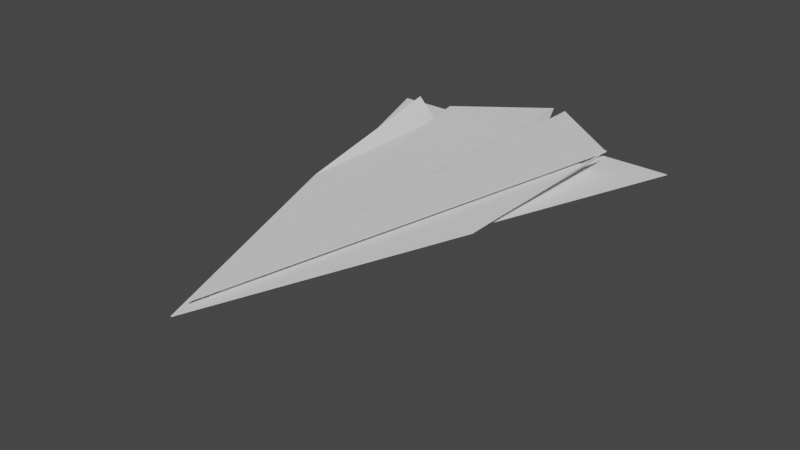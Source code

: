 # Source: ungroup.blend  (saved by Blender 3.3.6; exported with 4.5.12 LTS)
import bpy
from mathutils import Matrix  # noqa: F401  (used for matrix-valued properties, if any)

bpy.ops.wm.read_factory_settings(use_empty=True)
scene = bpy.context.scene
scene.name = 'Scene'

# ---- collections
col_collection = bpy.data.collections.new('Collection'); scene.collection.children.link(col_collection)

# ---- world
world_world = bpy.data.worlds.new('World'); scene.world = world_world
world_world.use_nodes = True; world_world.node_tree.nodes.clear()
_N = world_world.node_tree.nodes; _L = world_world.node_tree.links
n0 = _N.new('ShaderNodeOutputWorld'); n0.name = 'World Output'; n0.location = (300, 300)
n1 = _N.new('ShaderNodeBackground'); n1.name = 'Background'; n1.location = (10, 300)
n1.inputs[0].default_value = (0.05088, 0.05088, 0.05088, 1.0)
_L.new(n1.outputs[0], n0.inputs[0])
n0.is_active_output = True
world_world.color = (0.05088, 0.05088, 0.05088)
world_world.use_sun_shadow = False
world_world.sun_shadow_jitter_overblur = 0.0

# ---- meshes
me_paperplanes = bpy.data.meshes.new('PaperPlanes')
me_paperplanes.from_pydata([(0.001593, -1.598, 0.0), (0.00225, -1.598, 0.0), (1.177, 1.598, 0.0), (0.05051, 1.598, 0.0), (0.0, -1.598, 0.0), (0.0, 1.598, -0.553), (-0.001593, -1.598, 0.0), (-0.05051, 1.598, 0.0), (-1.177, 1.598, 0.0), (-0.00225, -1.598, 0.0), (0.005009, -1.598, -0.003649), (0.05384, 1.598, -0.003723), (0.00225, -1.598, -0.005), (1.177, 1.598, -0.005), (0.0, -1.6, -0.004829), (0.0, 1.596, -0.5578), (-0.005009, -1.598, -0.003649), (-0.00225, -1.598, -0.005), (-0.05384, 1.598, -0.003723), (-1.177, 1.598, -0.005)], [], [(0, 1, 2), (0, 2, 3), (4, 0, 3), (4, 3, 5), (6, 7, 8), (6, 8, 9), (4, 5, 7), (4, 7, 6), (10, 11, 12), (11, 13, 12), (14, 15, 11), (14, 11, 10), (16, 17, 18), (17, 19, 18), (14, 16, 18), (14, 18, 15), (1, 0, 12), (0, 10, 12), (2, 1, 12), (2, 12, 13), (5, 3, 11), (5, 11, 15), (0, 4, 14), (0, 14, 10), (3, 2, 13), (3, 13, 11), (6, 9, 16), (9, 17, 16), (9, 8, 19), (9, 19, 17), (7, 5, 15), (7, 15, 18), (4, 6, 16), (4, 16, 14), (8, 7, 18), (8, 18, 19)])
me_paperplanes.update()
me_paperplanes_001 = bpy.data.meshes.new('PaperPlanes.001')
me_paperplanes_001.from_pydata([(0.05051, 1.334, 0.01927), (0.001593, -1.862, 0.01927), (0.00225, -1.862, 0.01927), (0.0, -1.862, 0.01927), (0.0, 1.334, -0.5337), (0.6789, 1.334, 0.01927), (0.05384, 1.334, 0.01554), (0.6808, 1.334, 0.01467), (0.005009, -1.862, 0.01562), (0.6816, -0.01464, 0.01428), (0.8322, 1.334, 0.1726), (0.00225, -1.862, 0.01427), (0.6812, -0.01464, 0.01927), (0.8285, 1.334, 0.176), (0.0, -1.864, 0.01444), (0.0, 1.332, -0.5386), (-0.05384, 1.334, 0.01554), (-0.005009, -1.862, 0.01562), (-0.6808, 1.334, 0.01467), (-0.00225, -1.862, 0.01427), (-0.001593, -1.862, 0.01927), (-0.00225, -1.862, 0.01927), (-0.05051, 1.334, 0.01927), (-0.6812, -0.01464, 0.01927), (-0.6816, -0.01464, 0.01428), (-0.8322, 1.334, 0.1726), (-0.8285, 1.334, 0.176), (-0.6789, 1.334, 0.01927), (-0.02998, -1.744, 0.01558), (0.04255, -1.752, 0.01927), (0.02791, -1.741, 0.01428), (-0.003905, -1.752, 0.01927), (0.003271, -1.752, 0.01927), (-0.02791, -1.741, 0.01428), (-0.001732, -1.752, 0.01927), (0.02546, -1.752, 0.01927), (0.02998, -1.744, 0.01558), (0.003905, -1.752, 0.01927), (0.002062, -1.741, 0.01448), (-0.003271, -1.752, 0.01927), (0.0, -1.682, -0.01185), (0.04642, -1.742, 0.01459), (-0.04255, -1.752, 0.01927), (0.001732, -1.752, 0.01927), (0.0, -1.663, -0.02036), (0.006812, -1.744, 0.01561), (0.04671, -1.741, 0.01427), (-0.04281, -1.751, 0.01897), (-0.006812, -1.744, 0.01561), (-0.002062, -1.741, 0.01448), (-0.04671, -1.741, 0.01427), (0.0005038, 1.332, -0.5334), (-0.0004694, 1.332, -0.5334), (-0.0005038, 1.332, -0.5334), (0.0005033, -1.682, -0.01186), (-0.0005033, -1.682, -0.01186)], [], [(3, 1, 32, 43), (0, 32, 37), (2, 35, 37), (3, 43, 40), (4, 0, 6), (0, 5, 7), (0, 7, 6), (8, 36, 30, 11), (8, 45, 36), (7, 10, 9), (7, 9, 46, 30), (5, 10, 7), (1, 8, 11), (2, 1, 11), (12, 41, 46, 9), (12, 29, 41), (2, 29, 35), (13, 12, 9), (5, 12, 13), (5, 13, 10), (13, 9, 10), (14, 38, 45, 8), (1, 14, 8), (1, 3, 14), (3, 17, 14), (14, 44, 54, 38), (14, 49, 55, 44), (14, 17, 48, 49), (17, 19, 33, 28), (18, 16, 48, 28), (21, 19, 17), (3, 20, 17), (20, 21, 17), (21, 20, 39, 31), (22, 23, 42, 31), (21, 47, 50, 19), (21, 42, 47), (19, 50, 33), (18, 24, 25), (23, 25, 24), (26, 18, 25), (23, 26, 25), (27, 26, 23), (26, 27, 18), (27, 22, 16), (22, 27, 23), (27, 16, 18), (3, 34, 39, 20), (3, 40, 34), (22, 4, 52), (22, 52, 53, 16), (4, 6, 51), (46, 41, 11), (30, 46, 11), (35, 29, 12, 5), (44, 55, 53, 15), (28, 33, 18), (31, 42, 21), (47, 42, 23, 24), (37, 32, 1, 2), (40, 43, 0, 4), (30, 36, 7), (34, 40, 4, 22), (41, 29, 2, 11), (45, 38, 6), (38, 54, 51, 6), (49, 48, 16), (28, 48, 17), (31, 39, 22), (50, 47, 24), (43, 32, 0), (37, 35, 5, 0), (33, 50, 24, 18), (36, 45, 6, 7), (39, 34, 22), (51, 54, 44, 15), (53, 55, 49, 16), (52, 4, 15), (53, 52, 15), (51, 15, 4)])
me_paperplanes_001.update()
me_paperplanes_002 = bpy.data.meshes.new('PaperPlanes.002')
me_paperplanes_002.from_pydata([(0.001593, -1.746, 0.05752), (0.00225, -1.746, 0.05752), (0.7082, 1.558, 0.05752), (0.05051, 2.047, 0.05752), (2.384e-07, -1.746, 0.05752), (0.005033, -1.746, 0.0539), (0.00225, -1.746, 0.05252), (2.384e-07, -1.749, 0.05275), (2.384e-07, 1.52, -0.5003), (-0.005033, -1.746, 0.0539), (0.05373, 2.047, 0.0537), (-0.05372, 2.047, 0.0537), (-0.7082, 1.558, 0.05252), (-0.7082, 1.558, 0.05752), (-0.05051, 2.047, 0.05752), (-0.00225, -1.746, 0.05252), (-0.00225, -1.746, 0.05752), (-0.001593, -1.746, 0.05752), (2.384e-07, 1.523, -0.4955), (0.7082, 1.558, 0.05252)], [], [(1, 0, 6), (0, 1, 2), (0, 2, 3), (4, 0, 3), (0, 4, 7), (0, 7, 5), (0, 5, 6), (7, 10, 5), (7, 11, 8), (7, 8, 10), (4, 9, 7), (7, 9, 11), (9, 15, 11), (13, 11, 12), (15, 12, 11), (14, 8, 11), (13, 14, 11), (16, 15, 9), (16, 12, 15), (17, 16, 9), (17, 13, 16), (16, 13, 12), (4, 17, 9), (4, 14, 17), (17, 14, 13), (4, 18, 14), (14, 18, 8), (4, 3, 18), (18, 3, 10), (18, 10, 8), (5, 10, 6), (10, 19, 6), (3, 19, 10), (3, 2, 19), (2, 6, 19), (2, 1, 6)])
me_paperplanes_002.update()

# ---- objects
ob_paperplanes = bpy.data.objects.new('PaperPlanes', me_paperplanes)
ob_paperplanes_001 = bpy.data.objects.new('PaperPlanes.001', me_paperplanes_001)
ob_paperplanes_002 = bpy.data.objects.new('PaperPlanes.002', me_paperplanes_002)

# ---- transforms, parenting, visibility, modifiers, constraints
ob_paperplanes.location = (0.0, 0.0, 0.0)
ob_paperplanes_001.location = (0.0, 0.0, 0.0)
ob_paperplanes_002.location = (0.0, 0.0, 0.0)

# ---- collection membership
col_collection.objects.link(ob_paperplanes)
col_collection.objects.link(ob_paperplanes_001)
col_collection.objects.link(ob_paperplanes_002)

# ---- scene / render settings (as saved in the file)
scene.frame_start = 1; scene.frame_end = 250; scene.frame_set(1)
scene.render.engine = 'BLENDER_EEVEE_NEXT'
scene.cycles.sampling_pattern = 'TABULATED_SOBOL'
scene.cycles.use_light_tree = False
scene.view_settings.view_transform = 'Filmic'
bpy.context.view_layer.update()

# ---- added for rendering (the .blend has no active camera and no usable light): camera, sun
cam_auto = bpy.data.cameras.new('AutoCamera')
cam_auto.lens = 50.0
cam_auto.sensor_width = 36.0
cam_auto.clip_end = 1000.0
ob_auto_camera = bpy.data.objects.new('AutoCamera', cam_auto)
scene.collection.objects.link(ob_auto_camera)
ob_auto_camera.location = (4.27782, -5.04164, 3.23136)
ob_auto_camera.rotation_euler = (1.09748, -7.21219e-08, 0.694738)
scene.camera = ob_auto_camera
light_auto_sun = bpy.data.lights.new('AutoSun', 'SUN')
light_auto_sun.energy = 3.0
light_auto_sun.angle = 0.0523599
ob_auto_sun = bpy.data.objects.new('AutoSun', light_auto_sun)
scene.collection.objects.link(ob_auto_sun)
ob_auto_sun.rotation_euler = (0.872665, 0.174533, 0.523599)
bpy.context.view_layer.update()
